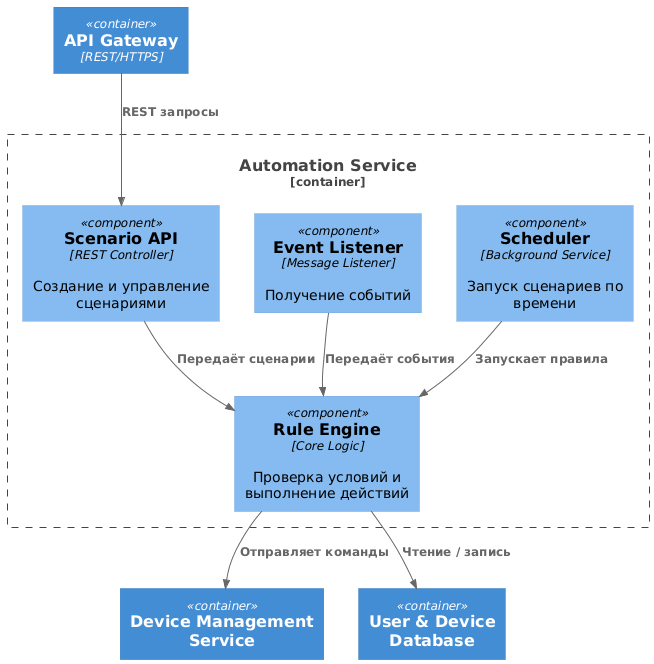

The diagram above was rendered by PlantUML. Its source (embedded in the PNG):
@startuml
!include https://raw.githubusercontent.com/plantuml-stdlib/C4-PlantUML/master/C4_Component.puml

Container(apiGateway, "API Gateway", "REST/HTTPS")

Container_Boundary(automationService, "Automation Service") {
    Component(scenarioApi, "Scenario API", "REST Controller", "Создание и управление сценариями")
    Component(eventListener, "Event Listener", "Message Listener", "Получение событий")
    Component(scheduler, "Scheduler", "Background Service", "Запуск сценариев по времени")
    Component(ruleEngine, "Rule Engine", "Core Logic", "Проверка условий и выполнение действий")
}

Container(deviceService, "Device Management Service")
Container(database, "User & Device Database")

Rel(apiGateway, scenarioApi, "REST запросы")

Rel(scenarioApi, ruleEngine, "Передаёт сценарии")
Rel(eventListener, ruleEngine, "Передаёт события")
Rel(scheduler, ruleEngine, "Запускает правила")

Rel(ruleEngine, deviceService, "Отправляет команды")
Rel(ruleEngine, database, "Чтение / запись")
@enduml